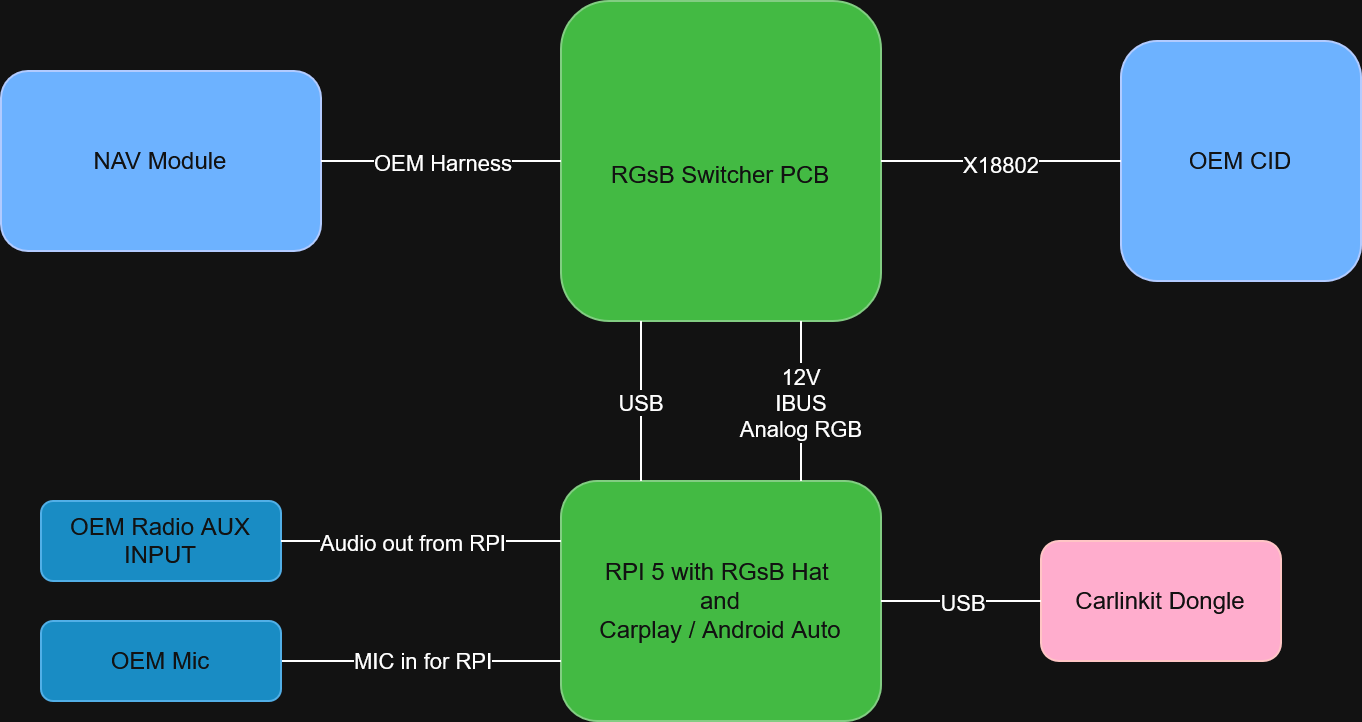

The diagram above was exported from draw.io. Its source (the exported page's mxGraphModel, read from the mxfile embedded in the PNG):
<mxGraphModel dx="2066" dy="1111" grid="1" gridSize="10" guides="1" tooltips="1" connect="1" arrows="1" fold="1" page="1" pageScale="1" pageWidth="850" pageHeight="1100" math="0" shadow="0">
  <root>
    <mxCell id="0" />
    <mxCell id="1" parent="0" />
    <mxCell id="TTt--wyAy_5_02Fw_pfS-1" parent="1" style="rounded=1;whiteSpace=wrap;html=1;fillColor=#0050ef;fontColor=#ffffff;strokeColor=#001DBC;" value="NAV Module" vertex="1">
      <mxGeometry height="90" width="160" x="40" y="115" as="geometry" />
    </mxCell>
    <mxCell id="TTt--wyAy_5_02Fw_pfS-2" parent="1" style="rounded=1;whiteSpace=wrap;html=1;fillColor=#008a00;fontColor=#ffffff;strokeColor=#005700;" value="&lt;br&gt;RGsB Switcher PCB" vertex="1">
      <mxGeometry height="160" width="160" x="320" y="80" as="geometry" />
    </mxCell>
    <mxCell id="TTt--wyAy_5_02Fw_pfS-7" parent="1" style="rounded=1;whiteSpace=wrap;html=1;fillColor=#0050ef;fontColor=#ffffff;strokeColor=#001DBC;" value="OEM CID" vertex="1">
      <mxGeometry height="120" width="120" x="600" y="100" as="geometry" />
    </mxCell>
    <mxCell id="TTt--wyAy_5_02Fw_pfS-8" edge="1" parent="1" source="TTt--wyAy_5_02Fw_pfS-2" style="endArrow=none;html=1;rounded=0;exitX=1;exitY=0.5;exitDx=0;exitDy=0;entryX=0;entryY=0.5;entryDx=0;entryDy=0;" target="TTt--wyAy_5_02Fw_pfS-7" value="">
      <mxGeometry height="50" relative="1" width="50" as="geometry">
        <mxPoint x="400" y="600" as="sourcePoint" />
        <mxPoint x="450" y="550" as="targetPoint" />
      </mxGeometry>
    </mxCell>
    <mxCell id="TTt--wyAy_5_02Fw_pfS-11" connectable="0" parent="TTt--wyAy_5_02Fw_pfS-8" style="edgeLabel;html=1;align=center;verticalAlign=middle;resizable=0;points=[];" value="X18802" vertex="1">
      <mxGeometry relative="1" x="-0.0167" y="-1" as="geometry">
        <mxPoint as="offset" />
      </mxGeometry>
    </mxCell>
    <mxCell id="TTt--wyAy_5_02Fw_pfS-9" edge="1" parent="1" source="TTt--wyAy_5_02Fw_pfS-1" style="endArrow=none;html=1;rounded=0;exitX=1;exitY=0.5;exitDx=0;exitDy=0;entryX=0;entryY=0.5;entryDx=0;entryDy=0;" target="TTt--wyAy_5_02Fw_pfS-2" value="">
      <mxGeometry height="50" relative="1" width="50" as="geometry">
        <mxPoint x="400" y="600" as="sourcePoint" />
        <mxPoint x="450" y="550" as="targetPoint" />
      </mxGeometry>
    </mxCell>
    <mxCell id="TTt--wyAy_5_02Fw_pfS-10" connectable="0" parent="TTt--wyAy_5_02Fw_pfS-9" style="edgeLabel;html=1;align=center;verticalAlign=middle;resizable=0;points=[];" value="OEM Harness" vertex="1">
      <mxGeometry relative="1" x="-0.15" y="4" as="geometry">
        <mxPoint x="9" y="4" as="offset" />
      </mxGeometry>
    </mxCell>
    <mxCell id="TTt--wyAy_5_02Fw_pfS-12" parent="1" style="rounded=1;whiteSpace=wrap;html=1;fillColor=#008a00;fontColor=#ffffff;strokeColor=#005700;" value="&lt;div&gt;RPI 5 with RGsB Hat&amp;nbsp;&lt;/div&gt;&lt;div&gt;and&lt;/div&gt;&lt;div&gt;Carplay / Android Auto&lt;/div&gt;" vertex="1">
      <mxGeometry height="120" width="160" x="320" y="320" as="geometry" />
    </mxCell>
    <mxCell id="TTt--wyAy_5_02Fw_pfS-15" edge="1" parent="1" source="TTt--wyAy_5_02Fw_pfS-2" style="endArrow=none;html=1;rounded=0;exitX=0.75;exitY=1;exitDx=0;exitDy=0;entryX=0.75;entryY=0;entryDx=0;entryDy=0;" target="TTt--wyAy_5_02Fw_pfS-12" value="">
      <mxGeometry height="50" relative="1" width="50" as="geometry">
        <mxPoint x="400" y="600" as="sourcePoint" />
        <mxPoint x="450" y="550" as="targetPoint" />
      </mxGeometry>
    </mxCell>
    <mxCell id="TTt--wyAy_5_02Fw_pfS-16" connectable="0" parent="TTt--wyAy_5_02Fw_pfS-15" style="edgeLabel;html=1;align=center;verticalAlign=middle;resizable=0;points=[];" value="12V&lt;br&gt;IBUS&lt;br&gt;Analog RGB" vertex="1">
      <mxGeometry relative="1" x="-0.125" y="-1" as="geometry">
        <mxPoint y="5" as="offset" />
      </mxGeometry>
    </mxCell>
    <mxCell id="TTt--wyAy_5_02Fw_pfS-18" edge="1" parent="1" source="TTt--wyAy_5_02Fw_pfS-2" style="endArrow=none;html=1;rounded=0;exitX=0.25;exitY=1;exitDx=0;exitDy=0;entryX=0.25;entryY=0;entryDx=0;entryDy=0;" target="TTt--wyAy_5_02Fw_pfS-12" value="">
      <mxGeometry height="50" relative="1" width="50" as="geometry">
        <mxPoint x="400" y="600" as="sourcePoint" />
        <mxPoint x="450" y="550" as="targetPoint" />
      </mxGeometry>
    </mxCell>
    <mxCell id="TTt--wyAy_5_02Fw_pfS-19" connectable="0" parent="TTt--wyAy_5_02Fw_pfS-18" style="edgeLabel;html=1;align=center;verticalAlign=middle;resizable=0;points=[];" value="USB" vertex="1">
      <mxGeometry relative="1" x="0.075" y="-1" as="geometry">
        <mxPoint y="-3" as="offset" />
      </mxGeometry>
    </mxCell>
    <mxCell id="TTt--wyAy_5_02Fw_pfS-20" edge="1" parent="1" source="TTt--wyAy_5_02Fw_pfS-12" style="endArrow=none;html=1;rounded=0;exitX=0;exitY=0.75;exitDx=0;exitDy=0;entryX=1;entryY=0.5;entryDx=0;entryDy=0;" target="TTt--wyAy_5_02Fw_pfS-24" value="">
      <mxGeometry height="50" relative="1" width="50" as="geometry">
        <mxPoint x="400" y="600" as="sourcePoint" />
        <mxPoint x="200" y="410" as="targetPoint" />
      </mxGeometry>
    </mxCell>
    <mxCell id="TTt--wyAy_5_02Fw_pfS-25" connectable="0" parent="TTt--wyAy_5_02Fw_pfS-20" style="edgeLabel;html=1;align=center;verticalAlign=middle;resizable=0;points=[];" value="MIC in for RPI" vertex="1">
      <mxGeometry relative="1" y="-1" as="geometry">
        <mxPoint as="offset" />
      </mxGeometry>
    </mxCell>
    <mxCell id="TTt--wyAy_5_02Fw_pfS-21" parent="1" style="rounded=1;whiteSpace=wrap;html=1;fillColor=#1ba1e2;fontColor=#ffffff;strokeColor=#006EAF;" value="OEM Radio AUX INPUT" vertex="1">
      <mxGeometry height="40" width="120" x="60" y="330" as="geometry" />
    </mxCell>
    <mxCell id="TTt--wyAy_5_02Fw_pfS-22" edge="1" parent="1" source="TTt--wyAy_5_02Fw_pfS-21" style="endArrow=none;html=1;rounded=0;exitX=1;exitY=0.5;exitDx=0;exitDy=0;entryX=0;entryY=0.25;entryDx=0;entryDy=0;" target="TTt--wyAy_5_02Fw_pfS-12" value="">
      <mxGeometry height="50" relative="1" width="50" as="geometry">
        <mxPoint x="400" y="600" as="sourcePoint" />
        <mxPoint x="450" y="550" as="targetPoint" />
      </mxGeometry>
    </mxCell>
    <mxCell id="TTt--wyAy_5_02Fw_pfS-23" connectable="0" parent="TTt--wyAy_5_02Fw_pfS-22" style="edgeLabel;html=1;align=center;verticalAlign=middle;resizable=0;points=[];" value="Audio out from RPI" vertex="1">
      <mxGeometry relative="1" x="-0.0714" as="geometry">
        <mxPoint as="offset" />
      </mxGeometry>
    </mxCell>
    <mxCell id="TTt--wyAy_5_02Fw_pfS-24" parent="1" style="rounded=1;whiteSpace=wrap;html=1;fillColor=#1ba1e2;fontColor=#ffffff;strokeColor=#006EAF;" value="OEM Mic" vertex="1">
      <mxGeometry height="40" width="120" x="60" y="390" as="geometry" />
    </mxCell>
    <mxCell id="TTt--wyAy_5_02Fw_pfS-26" parent="1" style="rounded=1;whiteSpace=wrap;html=1;fillColor=#a20025;fontColor=#ffffff;strokeColor=#6F0000;" value="Carlinkit Dongle" vertex="1">
      <mxGeometry height="60" width="120" x="560" y="350" as="geometry" />
    </mxCell>
    <mxCell id="TTt--wyAy_5_02Fw_pfS-27" edge="1" parent="1" source="TTt--wyAy_5_02Fw_pfS-12" style="endArrow=none;html=1;rounded=0;exitX=1;exitY=0.5;exitDx=0;exitDy=0;entryX=0;entryY=0.5;entryDx=0;entryDy=0;" target="TTt--wyAy_5_02Fw_pfS-26" value="">
      <mxGeometry height="50" relative="1" width="50" as="geometry">
        <mxPoint x="400" y="600" as="sourcePoint" />
        <mxPoint x="450" y="550" as="targetPoint" />
      </mxGeometry>
    </mxCell>
    <mxCell id="TTt--wyAy_5_02Fw_pfS-28" connectable="0" parent="TTt--wyAy_5_02Fw_pfS-27" style="edgeLabel;html=1;align=center;verticalAlign=middle;resizable=0;points=[];" value="USB" vertex="1">
      <mxGeometry relative="1" x="0.075" y="-4" as="geometry">
        <mxPoint x="-3" y="-4" as="offset" />
      </mxGeometry>
    </mxCell>
  </root>
</mxGraphModel>